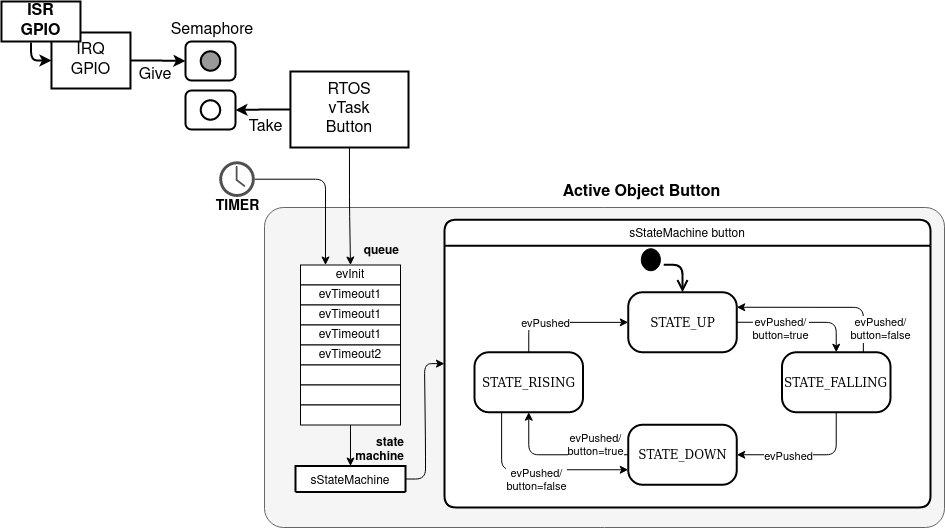

The diagram above was exported from draw.io. Its source (the exported page's mxGraphModel, read from the mxfile embedded in the PNG):
<mxGraphModel dx="2031" dy="1171" grid="1" gridSize="10" guides="1" tooltips="1" connect="1" arrows="1" fold="1" page="1" pageScale="1" pageWidth="1100" pageHeight="850" math="0" shadow="0">
  <root>
    <mxCell id="0" />
    <mxCell id="1" parent="0" />
    <mxCell id="2" value="" style="group" vertex="1" connectable="0" parent="1">
      <mxGeometry x="2364.97" y="1414" width="943.0300000000002" height="526" as="geometry" />
    </mxCell>
    <mxCell id="3" value="" style="rounded=1;whiteSpace=wrap;html=1;fillColor=#f5f5f5;fontColor=#333333;strokeColor=#666666;arcSize=6;" vertex="1" parent="2">
      <mxGeometry x="263.0300000000002" y="206" width="680" height="320" as="geometry" />
    </mxCell>
    <mxCell id="4" value="sStateMachine" style="swimlane;fontStyle=0;childLayout=stackLayout;horizontal=1;startSize=26;fillColor=default;horizontalStack=0;resizeParent=1;resizeParentMax=0;resizeLast=0;collapsible=1;marginBottom=0;rounded=1;sketch=0;strokeWidth=2;" vertex="1" collapsed="1" parent="2">
      <mxGeometry x="294.0300000000002" y="464.5" width="110" height="26" as="geometry">
        <mxRectangle x="1260" y="2390" width="190" height="102" as="alternateBounds" />
      </mxGeometry>
    </mxCell>
    <mxCell id="5" value="+ fsmState: eSystemState" style="text;strokeColor=none;fillColor=none;align=left;verticalAlign=top;spacingLeft=4;spacingRight=4;overflow=hidden;rotatable=0;points=[[0,0.5],[1,0.5]];portConstraint=eastwest;rounded=1;sketch=0;" vertex="1" parent="4">
      <mxGeometry y="26" width="190" height="26" as="geometry" />
    </mxCell>
    <mxCell id="6" value="+ fsmEvent: eSystemEvent" style="text;strokeColor=none;fillColor=none;align=left;verticalAlign=top;spacingLeft=4;spacingRight=4;overflow=hidden;rotatable=0;points=[[0,0.5],[1,0.5]];portConstraint=eastwest;rounded=1;sketch=0;" vertex="1" parent="4">
      <mxGeometry y="52" width="190" height="26" as="geometry" />
    </mxCell>
    <mxCell id="7" value="+ fsmHandler: pfEventHanler ()" style="text;strokeColor=none;fillColor=none;align=left;verticalAlign=top;spacingLeft=4;spacingRight=4;overflow=hidden;rotatable=0;points=[[0,0.5],[1,0.5]];portConstraint=eastwest;rounded=1;sketch=0;" vertex="1" parent="4">
      <mxGeometry y="78" width="190" height="24" as="geometry" />
    </mxCell>
    <mxCell id="8" value="evInit" style="group" vertex="1" connectable="0" parent="2">
      <mxGeometry x="299.0300000000002" y="263.5" width="100" height="160" as="geometry" />
    </mxCell>
    <mxCell id="9" value="evInit" style="rounded=0;whiteSpace=wrap;html=1;gradientColor=#ffffff;" vertex="1" parent="8">
      <mxGeometry width="100" height="20" as="geometry" />
    </mxCell>
    <mxCell id="10" value="evTimeout1" style="rounded=0;whiteSpace=wrap;html=1;gradientColor=#ffffff;" vertex="1" parent="8">
      <mxGeometry y="20" width="100" height="20" as="geometry" />
    </mxCell>
    <mxCell id="11" value="evTimeout1" style="rounded=0;whiteSpace=wrap;html=1;gradientColor=#ffffff;" vertex="1" parent="8">
      <mxGeometry y="40" width="100" height="20" as="geometry" />
    </mxCell>
    <mxCell id="12" value="evTimeout1" style="rounded=0;whiteSpace=wrap;html=1;gradientColor=#ffffff;" vertex="1" parent="8">
      <mxGeometry y="60" width="100" height="20" as="geometry" />
    </mxCell>
    <mxCell id="13" value="evTimeout2" style="rounded=0;whiteSpace=wrap;html=1;gradientColor=#ffffff;" vertex="1" parent="8">
      <mxGeometry y="80" width="100" height="20" as="geometry" />
    </mxCell>
    <mxCell id="14" value="" style="rounded=0;whiteSpace=wrap;html=1;gradientColor=#ffffff;" vertex="1" parent="8">
      <mxGeometry y="100" width="100" height="20" as="geometry" />
    </mxCell>
    <mxCell id="15" value="" style="rounded=0;whiteSpace=wrap;html=1;gradientColor=#ffffff;" vertex="1" parent="8">
      <mxGeometry y="120" width="100" height="20" as="geometry" />
    </mxCell>
    <mxCell id="16" value="" style="rounded=0;whiteSpace=wrap;html=1;gradientColor=#ffffff;" vertex="1" parent="8">
      <mxGeometry y="140" width="100" height="20" as="geometry" />
    </mxCell>
    <mxCell id="17" style="edgeStyle=orthogonalEdgeStyle;rounded=0;orthogonalLoop=1;jettySize=auto;html=1;exitX=0.5;exitY=1;exitDx=0;exitDy=0;entryX=0.5;entryY=0;entryDx=0;entryDy=0;" edge="1" parent="2" source="16" target="4">
      <mxGeometry relative="1" as="geometry" />
    </mxCell>
    <mxCell id="18" value="queue" style="text;html=1;strokeColor=none;fillColor=none;align=right;verticalAlign=middle;whiteSpace=wrap;rounded=0;fontStyle=1" vertex="1" parent="2">
      <mxGeometry x="340.0300000000002" y="235" width="60" height="29" as="geometry" />
    </mxCell>
    <mxCell id="19" value="state machine" style="text;html=1;strokeColor=none;fillColor=none;align=right;verticalAlign=middle;whiteSpace=wrap;rounded=0;fontStyle=1" vertex="1" parent="2">
      <mxGeometry x="345.0300000000002" y="433.5" width="60" height="30" as="geometry" />
    </mxCell>
    <mxCell id="20" value="sStateMachine button" style="swimlane;fontStyle=0;childLayout=stackLayout;horizontal=1;startSize=26;horizontalStack=0;resizeParent=1;resizeParentMax=0;resizeLast=0;collapsible=1;marginBottom=0;rounded=1;sketch=0;strokeWidth=2;gradientColor=none;swimlaneFillColor=default;" vertex="1" parent="2">
      <mxGeometry x="443.0300000000002" y="218.25" width="486" height="287.75" as="geometry" />
    </mxCell>
    <mxCell id="21" style="edgeStyle=orthogonalEdgeStyle;rounded=1;orthogonalLoop=1;jettySize=auto;html=1;exitX=1;exitY=0.5;exitDx=0;exitDy=0;entryX=0;entryY=0.5;entryDx=0;entryDy=0;" edge="1" parent="2" source="4" target="20">
      <mxGeometry relative="1" as="geometry" />
    </mxCell>
    <mxCell id="22" value="" style="group" vertex="1" connectable="0" parent="2">
      <mxGeometry x="473.0300000000002" y="243.25" width="416" height="240" as="geometry" />
    </mxCell>
    <mxCell id="23" value="" style="ellipse;html=1;shape=startState;rounded=1;shadow=0;comic=0;labelBackgroundColor=none;fontFamily=Verdana;fontSize=12;align=center;direction=south;fillColor=#000000;" vertex="1" parent="22">
      <mxGeometry x="162.7826086956522" width="27.1304347826087" height="30" as="geometry" />
    </mxCell>
    <mxCell id="24" style="edgeStyle=orthogonalEdgeStyle;html=1;labelBackgroundColor=none;endArrow=open;endSize=8;fontFamily=Verdana;fontSize=12;align=left;rounded=1;strokeWidth=2;entryX=0.5;entryY=0;entryDx=0;entryDy=0;" edge="1" parent="22" source="23" target="30">
      <mxGeometry relative="1" as="geometry">
        <mxPoint x="36.17391304347826" y="-43" as="targetPoint" />
        <Array as="points">
          <mxPoint x="208" y="20" />
          <mxPoint x="208" y="20" />
        </Array>
      </mxGeometry>
    </mxCell>
    <mxCell id="25" value="STATE_RISING" style="rounded=1;whiteSpace=wrap;html=1;arcSize=24;shadow=0;comic=0;labelBackgroundColor=none;fontFamily=Verdana;fontSize=12;align=center;strokeWidth=2;" vertex="1" parent="22">
      <mxGeometry y="107.5" width="108.5217391304348" height="60" as="geometry" />
    </mxCell>
    <mxCell id="26" value="STATE_FALLING" style="rounded=1;whiteSpace=wrap;html=1;arcSize=24;shadow=0;comic=0;labelBackgroundColor=none;fontFamily=Verdana;fontSize=12;align=center;strokeWidth=2;" vertex="1" parent="22">
      <mxGeometry x="307.47826086956525" y="107.5" width="108.5217391304348" height="60" as="geometry" />
    </mxCell>
    <mxCell id="27" style="edgeStyle=orthogonalEdgeStyle;rounded=1;orthogonalLoop=1;jettySize=auto;html=1;exitX=0.5;exitY=0;exitDx=0;exitDy=0;" edge="1" parent="22" source="25" target="30">
      <mxGeometry relative="1" as="geometry" />
    </mxCell>
    <mxCell id="28" value="evPushed" style="edgeLabel;html=1;align=center;verticalAlign=middle;resizable=0;points=[];" vertex="1" connectable="0" parent="27">
      <mxGeometry x="-0.3" relative="1" as="geometry">
        <mxPoint as="offset" />
      </mxGeometry>
    </mxCell>
    <mxCell id="29" style="edgeStyle=orthogonalEdgeStyle;orthogonalLoop=1;jettySize=auto;html=1;exitX=1;exitY=0.5;exitDx=0;exitDy=0;entryX=0.5;entryY=0;entryDx=0;entryDy=0;rounded=1;" edge="1" parent="22" source="30" target="26">
      <mxGeometry relative="1" as="geometry" />
    </mxCell>
    <mxCell id="30" value="STATE_UP" style="rounded=1;whiteSpace=wrap;html=1;arcSize=24;shadow=0;comic=0;labelBackgroundColor=none;fontFamily=Verdana;fontSize=12;align=center;strokeWidth=2;" vertex="1" parent="22">
      <mxGeometry x="153.73913043478262" y="47.5" width="108.5217391304348" height="60" as="geometry" />
    </mxCell>
    <mxCell id="31" style="edgeStyle=orthogonalEdgeStyle;rounded=1;orthogonalLoop=1;jettySize=auto;html=1;exitX=0.75;exitY=0;exitDx=0;exitDy=0;entryX=1;entryY=0.25;entryDx=0;entryDy=0;" edge="1" parent="22" source="26" target="30">
      <mxGeometry relative="1" as="geometry" />
    </mxCell>
    <mxCell id="32" style="edgeStyle=orthogonalEdgeStyle;rounded=1;orthogonalLoop=1;jettySize=auto;html=1;exitX=0;exitY=0.5;exitDx=0;exitDy=0;entryX=0.5;entryY=1;entryDx=0;entryDy=0;" edge="1" parent="22" source="34" target="25">
      <mxGeometry relative="1" as="geometry" />
    </mxCell>
    <mxCell id="33" value="evPushed/&lt;br&gt;button=true" style="edgeLabel;html=1;align=center;verticalAlign=middle;resizable=0;points=[];" vertex="1" connectable="0" parent="32">
      <mxGeometry x="0.071" y="1" relative="1" as="geometry">
        <mxPoint x="42" y="-11" as="offset" />
      </mxGeometry>
    </mxCell>
    <mxCell id="34" value="STATE_DOWN" style="rounded=1;whiteSpace=wrap;html=1;arcSize=24;shadow=0;comic=0;labelBackgroundColor=none;fontFamily=Verdana;fontSize=12;align=center;strokeWidth=2;" vertex="1" parent="22">
      <mxGeometry x="153.73913043478262" y="180" width="108.5217391304348" height="60" as="geometry" />
    </mxCell>
    <mxCell id="35" style="edgeStyle=orthogonalEdgeStyle;rounded=1;orthogonalLoop=1;jettySize=auto;html=1;exitX=0.25;exitY=1;exitDx=0;exitDy=0;entryX=0;entryY=0.75;entryDx=0;entryDy=0;" edge="1" parent="22" source="25" target="34">
      <mxGeometry relative="1" as="geometry" />
    </mxCell>
    <mxCell id="36" style="edgeStyle=orthogonalEdgeStyle;rounded=1;orthogonalLoop=1;jettySize=auto;html=1;exitX=0.5;exitY=1;exitDx=0;exitDy=0;entryX=1;entryY=0.5;entryDx=0;entryDy=0;" edge="1" parent="22" source="26" target="34">
      <mxGeometry relative="1" as="geometry" />
    </mxCell>
    <mxCell id="37" value="evPushed" style="edgeLabel;html=1;align=center;verticalAlign=middle;resizable=0;points=[];" vertex="1" connectable="0" parent="36">
      <mxGeometry x="0.2889" y="1" relative="1" as="geometry">
        <mxPoint as="offset" />
      </mxGeometry>
    </mxCell>
    <mxCell id="38" value="evPushed/&lt;br&gt;button=false" style="edgeLabel;html=1;align=center;verticalAlign=middle;resizable=0;points=[];" vertex="1" connectable="0" parent="22">
      <mxGeometry x="63.30736231884037" y="221" as="geometry">
        <mxPoint x="-2" y="14" as="offset" />
      </mxGeometry>
    </mxCell>
    <mxCell id="39" value="evPushed/&lt;br&gt;button=false" style="edgeLabel;html=1;align=center;verticalAlign=middle;resizable=0;points=[];" vertex="1" connectable="0" parent="22">
      <mxGeometry x="406.9595362318839" y="70" as="geometry">
        <mxPoint x="-2" y="14" as="offset" />
      </mxGeometry>
    </mxCell>
    <mxCell id="40" value="evPushed/&lt;br&gt;button=true" style="edgeLabel;html=1;align=center;verticalAlign=middle;resizable=0;points=[];" vertex="1" connectable="0" parent="22">
      <mxGeometry x="307.4812753623186" y="70" as="geometry">
        <mxPoint x="-2" y="14" as="offset" />
      </mxGeometry>
    </mxCell>
    <mxCell id="41" style="edgeStyle=orthogonalEdgeStyle;rounded=1;orthogonalLoop=1;jettySize=auto;html=1;exitX=0.5;exitY=1;exitDx=0;exitDy=0;entryX=0.5;entryY=0;entryDx=0;entryDy=0;fontSize=17;" edge="1" parent="2" source="50" target="9">
      <mxGeometry relative="1" as="geometry">
        <mxPoint x="223.0300000000002" y="118.5" as="sourcePoint" />
      </mxGeometry>
    </mxCell>
    <mxCell id="42" style="edgeStyle=orthogonalEdgeStyle;rounded=1;orthogonalLoop=1;jettySize=auto;html=1;entryX=0.25;entryY=0;entryDx=0;entryDy=0;fontSize=17;" edge="1" parent="2" source="46" target="9">
      <mxGeometry relative="1" as="geometry">
        <mxPoint x="89.0300000000002" y="178.52941176470586" as="sourcePoint" />
      </mxGeometry>
    </mxCell>
    <mxCell id="43" value="Active Object Button" style="text;html=1;strokeColor=none;fillColor=none;align=center;verticalAlign=middle;whiteSpace=wrap;rounded=0;fontSize=16;fontStyle=1" vertex="1" parent="2">
      <mxGeometry x="530.0300000000002" y="176" width="221" height="30" as="geometry" />
    </mxCell>
    <mxCell id="44" value="" style="group" vertex="1" connectable="0" parent="2">
      <mxGeometry x="200.5303333333336" y="159.77999999999997" width="70" height="60.716190476190604" as="geometry" />
    </mxCell>
    <mxCell id="45" value="" style="group" vertex="1" connectable="0" parent="44">
      <mxGeometry x="17.14966666666669" width="35.71" height="50" as="geometry" />
    </mxCell>
    <mxCell id="46" value="" style="sketch=0;pointerEvents=1;shadow=0;dashed=0;html=1;strokeColor=none;fillColor=#505050;labelPosition=center;verticalLabelPosition=bottom;verticalAlign=top;outlineConnect=0;align=center;shape=mxgraph.office.concepts.clock;" vertex="1" parent="45">
      <mxGeometry width="35.71" height="35.714285714285715" as="geometry" />
    </mxCell>
    <mxCell id="47" value="&lt;div&gt;TIMER&lt;/div&gt;" style="text;html=1;align=center;verticalAlign=middle;resizable=0;points=[];autosize=1;strokeColor=none;fillColor=none;fontSize=14;fontStyle=1" vertex="1" parent="44">
      <mxGeometry y="30.71619047619049" width="70" height="30" as="geometry" />
    </mxCell>
    <mxCell id="48" value="&lt;div&gt;IRQ &lt;br&gt;&lt;/div&gt;&lt;div&gt;GPIO&lt;/div&gt;" style="rounded=0;whiteSpace=wrap;html=1;fontSize=16;strokeWidth=2;" vertex="1" parent="2">
      <mxGeometry x="50" y="31" width="79" height="56" as="geometry" />
    </mxCell>
    <mxCell id="49" style="edgeStyle=orthogonalEdgeStyle;rounded=1;orthogonalLoop=1;jettySize=auto;html=1;exitX=0.5;exitY=1;exitDx=0;exitDy=0;entryX=0;entryY=0.5;entryDx=0;entryDy=0;fontSize=16;strokeWidth=2;" edge="1" parent="2" target="48">
      <mxGeometry relative="1" as="geometry">
        <Array as="points">
          <mxPoint x="29" y="59" />
        </Array>
        <mxPoint x="29.499999999999545" y="41" as="sourcePoint" />
      </mxGeometry>
    </mxCell>
    <mxCell id="50" value="&lt;div&gt;RTOS&lt;br&gt;&lt;/div&gt;&lt;div&gt;vTask&lt;/div&gt;&lt;div&gt;Button&lt;/div&gt;" style="rounded=0;whiteSpace=wrap;html=1;fontSize=16;strokeWidth=2;" vertex="1" parent="2">
      <mxGeometry x="288.9600000000005" y="70" width="118.07" height="76" as="geometry" />
    </mxCell>
    <mxCell id="51" value="" style="group" vertex="1" connectable="0" parent="2">
      <mxGeometry x="184.00000000000045" y="40" width="50" height="39" as="geometry" />
    </mxCell>
    <mxCell id="52" value="" style="group" vertex="1" connectable="0" parent="51">
      <mxGeometry width="50" height="39" as="geometry" />
    </mxCell>
    <mxCell id="53" value="" style="rounded=1;whiteSpace=wrap;html=1;fontSize=16;strokeWidth=2;fillColor=none;" vertex="1" parent="52">
      <mxGeometry width="50" height="39" as="geometry" />
    </mxCell>
    <mxCell id="54" value="" style="ellipse;whiteSpace=wrap;html=1;aspect=fixed;fontSize=16;strokeWidth=2;fillColor=#999999;" vertex="1" parent="52">
      <mxGeometry x="15.25" y="9.75" width="19.498408163265307" height="19.498408163265307" as="geometry" />
    </mxCell>
    <mxCell id="55" style="edgeStyle=orthogonalEdgeStyle;rounded=1;orthogonalLoop=1;jettySize=auto;html=1;exitX=1;exitY=0.5;exitDx=0;exitDy=0;entryX=0;entryY=0.5;entryDx=0;entryDy=0;fontSize=16;strokeWidth=2;" edge="1" parent="2" source="48" target="53">
      <mxGeometry relative="1" as="geometry" />
    </mxCell>
    <mxCell id="56" value="" style="group" vertex="1" connectable="0" parent="2">
      <mxGeometry x="184.00000000000045" y="89" width="50" height="39" as="geometry" />
    </mxCell>
    <mxCell id="57" value="" style="rounded=1;whiteSpace=wrap;html=1;fontSize=16;strokeWidth=2;fillColor=none;" vertex="1" parent="56">
      <mxGeometry width="50" height="39" as="geometry" />
    </mxCell>
    <mxCell id="58" value="" style="ellipse;whiteSpace=wrap;html=1;aspect=fixed;fontSize=16;strokeWidth=2;fillColor=none;" vertex="1" parent="56">
      <mxGeometry x="15.25" y="9.75" width="19.498408163265307" height="19.498408163265307" as="geometry" />
    </mxCell>
    <mxCell id="59" style="edgeStyle=orthogonalEdgeStyle;rounded=1;orthogonalLoop=1;jettySize=auto;html=1;exitX=0;exitY=0.5;exitDx=0;exitDy=0;entryX=1;entryY=0.5;entryDx=0;entryDy=0;fontSize=16;strokeWidth=2;" edge="1" parent="2" source="50" target="57">
      <mxGeometry relative="1" as="geometry">
        <Array as="points">
          <mxPoint x="261.00000000000045" y="108" />
          <mxPoint x="261.00000000000045" y="108" />
        </Array>
      </mxGeometry>
    </mxCell>
    <mxCell id="60" value="Semaphore" style="text;html=1;strokeColor=none;fillColor=none;align=center;verticalAlign=middle;whiteSpace=wrap;rounded=0;fontSize=16;" vertex="1" parent="2">
      <mxGeometry x="181.00000000000045" y="14" width="60" height="30" as="geometry" />
    </mxCell>
    <mxCell id="61" value="Give" style="text;html=1;strokeColor=none;fillColor=none;align=center;verticalAlign=middle;whiteSpace=wrap;rounded=0;fontSize=16;" vertex="1" parent="2">
      <mxGeometry x="124" y="59" width="60" height="30" as="geometry" />
    </mxCell>
    <mxCell id="62" value="&lt;div&gt;ISR &lt;br&gt;&lt;/div&gt;&lt;div&gt;GPIO&lt;/div&gt;" style="rounded=0;whiteSpace=wrap;html=1;fontSize=16;strokeWidth=2;fontStyle=1" vertex="1" parent="2">
      <mxGeometry width="79" height="40" as="geometry" />
    </mxCell>
    <mxCell id="63" value="Take" style="text;html=1;align=center;verticalAlign=middle;resizable=0;points=[];autosize=1;strokeColor=none;fillColor=none;fontSize=16;" vertex="1" parent="2">
      <mxGeometry x="234.00000000000045" y="110.72000000000003" width="60" height="30" as="geometry" />
    </mxCell>
  </root>
</mxGraphModel>